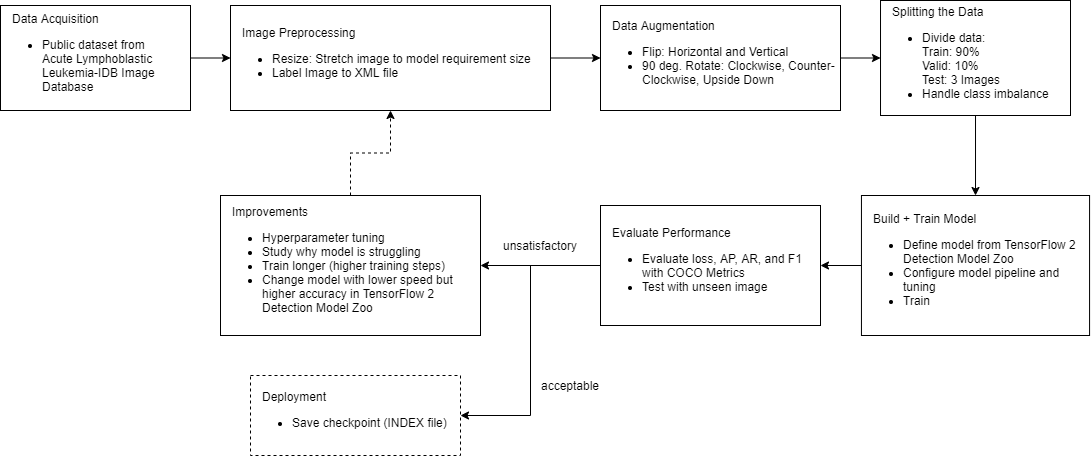

The diagram above was exported from draw.io. Its source (the exported page's mxGraphModel, read from the mxfile embedded in the PNG):
<mxGraphModel dx="2249" dy="794" grid="1" gridSize="10" guides="1" tooltips="1" connect="1" arrows="1" fold="1" page="1" pageScale="1" pageWidth="827" pageHeight="1169" math="0" shadow="0">
  <root>
    <mxCell id="WIyWlLk6GJQsqaUBKTNV-0" />
    <mxCell id="WIyWlLk6GJQsqaUBKTNV-1" parent="WIyWlLk6GJQsqaUBKTNV-0" />
    <mxCell id="_3XgyiowLrkHdd71WCxl-1" value="" style="edgeStyle=orthogonalEdgeStyle;rounded=0;orthogonalLoop=1;jettySize=auto;html=1;" edge="1" parent="WIyWlLk6GJQsqaUBKTNV-1" source="UpYWXG9N-vkCsKKxZkyW-0" target="UpYWXG9N-vkCsKKxZkyW-1">
      <mxGeometry relative="1" as="geometry" />
    </mxCell>
    <mxCell id="UpYWXG9N-vkCsKKxZkyW-0" value="&amp;nbsp; &amp;nbsp;Data Acquisition&lt;br&gt;&lt;ul&gt;&lt;li&gt;Public dataset from &lt;br&gt;Acute Lymphoblastic Leukemia-IDB Image Database&amp;nbsp;&lt;/li&gt;&lt;/ul&gt;" style="rounded=0;whiteSpace=wrap;html=1;align=left;fillColor=none;" parent="WIyWlLk6GJQsqaUBKTNV-1" vertex="1">
      <mxGeometry x="-190" y="540" width="190" height="105" as="geometry" />
    </mxCell>
    <mxCell id="_3XgyiowLrkHdd71WCxl-2" style="edgeStyle=orthogonalEdgeStyle;rounded=0;orthogonalLoop=1;jettySize=auto;html=1;entryX=0;entryY=0.5;entryDx=0;entryDy=0;" edge="1" parent="WIyWlLk6GJQsqaUBKTNV-1" source="UpYWXG9N-vkCsKKxZkyW-1" target="UpYWXG9N-vkCsKKxZkyW-2">
      <mxGeometry relative="1" as="geometry" />
    </mxCell>
    <mxCell id="UpYWXG9N-vkCsKKxZkyW-1" value="&amp;nbsp; &amp;nbsp;Image Preprocessing&lt;br&gt;&lt;ul&gt;&lt;li&gt;Resize: Stretch image to model requirement size&lt;/li&gt;&lt;li&gt;Label Image to XML file&lt;/li&gt;&lt;/ul&gt;" style="rounded=0;whiteSpace=wrap;html=1;align=left;fillColor=none;" parent="WIyWlLk6GJQsqaUBKTNV-1" vertex="1">
      <mxGeometry x="40" y="540" width="320" height="105" as="geometry" />
    </mxCell>
    <mxCell id="_3XgyiowLrkHdd71WCxl-3" value="" style="edgeStyle=orthogonalEdgeStyle;rounded=0;orthogonalLoop=1;jettySize=auto;html=1;" edge="1" parent="WIyWlLk6GJQsqaUBKTNV-1" source="UpYWXG9N-vkCsKKxZkyW-2" target="UpYWXG9N-vkCsKKxZkyW-3">
      <mxGeometry relative="1" as="geometry" />
    </mxCell>
    <mxCell id="UpYWXG9N-vkCsKKxZkyW-2" value="&amp;nbsp; &amp;nbsp;Data Augmentation&lt;br&gt;&lt;ul&gt;&lt;li&gt;Flip: Horizontal and Vertical&lt;/li&gt;&lt;li&gt;90 deg. Rotate: Clockwise, Counter-Clockwise, Upside Down&amp;nbsp;&lt;br&gt;&lt;/li&gt;&lt;/ul&gt;" style="rounded=0;whiteSpace=wrap;html=1;align=left;fillColor=none;" parent="WIyWlLk6GJQsqaUBKTNV-1" vertex="1">
      <mxGeometry x="410" y="540" width="240" height="105" as="geometry" />
    </mxCell>
    <mxCell id="UpYWXG9N-vkCsKKxZkyW-24" style="edgeStyle=orthogonalEdgeStyle;rounded=0;orthogonalLoop=1;jettySize=auto;html=1;entryX=0.5;entryY=0;entryDx=0;entryDy=0;" parent="WIyWlLk6GJQsqaUBKTNV-1" source="UpYWXG9N-vkCsKKxZkyW-3" target="UpYWXG9N-vkCsKKxZkyW-7" edge="1">
      <mxGeometry relative="1" as="geometry" />
    </mxCell>
    <mxCell id="UpYWXG9N-vkCsKKxZkyW-3" value="&amp;nbsp; &amp;nbsp;Splitting the Data&lt;br&gt;&lt;ul&gt;&lt;li&gt;Divide data:&lt;br&gt;Train: 90%&lt;br&gt;Valid: 10%&lt;br&gt;Test: 3 Images&lt;/li&gt;&lt;li&gt;Handle class imbalance&amp;nbsp;&lt;/li&gt;&lt;/ul&gt;" style="rounded=0;whiteSpace=wrap;html=1;align=left;fillColor=none;" parent="WIyWlLk6GJQsqaUBKTNV-1" vertex="1">
      <mxGeometry x="690.01" y="535" width="189.99" height="115" as="geometry" />
    </mxCell>
    <mxCell id="UpYWXG9N-vkCsKKxZkyW-10" value="" style="edgeStyle=orthogonalEdgeStyle;rounded=0;orthogonalLoop=1;jettySize=auto;html=1;" parent="WIyWlLk6GJQsqaUBKTNV-1" source="UpYWXG9N-vkCsKKxZkyW-7" target="UpYWXG9N-vkCsKKxZkyW-11" edge="1">
      <mxGeometry relative="1" as="geometry">
        <mxPoint x="640" y="800" as="targetPoint" />
      </mxGeometry>
    </mxCell>
    <mxCell id="UpYWXG9N-vkCsKKxZkyW-7" value="&amp;nbsp; &amp;nbsp;Build + Train Model&lt;br&gt;&lt;ul&gt;&lt;li&gt;Define model from TensorFlow 2 Detection Model Zoo&amp;nbsp;&lt;/li&gt;&lt;li&gt;Configure model pipeline and tuning&lt;br&gt;&lt;/li&gt;&lt;li&gt;Train&lt;/li&gt;&lt;/ul&gt;" style="rounded=0;whiteSpace=wrap;html=1;align=left;fillColor=none;" parent="WIyWlLk6GJQsqaUBKTNV-1" vertex="1">
      <mxGeometry x="670.95" y="730" width="228.12" height="140" as="geometry" />
    </mxCell>
    <mxCell id="UpYWXG9N-vkCsKKxZkyW-31" style="edgeStyle=orthogonalEdgeStyle;rounded=0;orthogonalLoop=1;jettySize=auto;html=1;exitX=0;exitY=0.5;exitDx=0;exitDy=0;entryX=1;entryY=0.5;entryDx=0;entryDy=0;" parent="WIyWlLk6GJQsqaUBKTNV-1" source="UpYWXG9N-vkCsKKxZkyW-11" target="UpYWXG9N-vkCsKKxZkyW-15" edge="1">
      <mxGeometry relative="1" as="geometry" />
    </mxCell>
    <mxCell id="UpYWXG9N-vkCsKKxZkyW-33" style="edgeStyle=orthogonalEdgeStyle;rounded=0;orthogonalLoop=1;jettySize=auto;html=1;entryX=1;entryY=0.5;entryDx=0;entryDy=0;" parent="WIyWlLk6GJQsqaUBKTNV-1" source="UpYWXG9N-vkCsKKxZkyW-11" target="UpYWXG9N-vkCsKKxZkyW-17" edge="1">
      <mxGeometry relative="1" as="geometry" />
    </mxCell>
    <mxCell id="UpYWXG9N-vkCsKKxZkyW-11" value="&amp;nbsp; &amp;nbsp;Evaluate Performance&lt;br&gt;&lt;ul&gt;&lt;li&gt;Evaluate loss, AP, AR, and F1 with COCO Metrics&lt;/li&gt;&lt;li&gt;Test with unseen image&lt;/li&gt;&lt;/ul&gt;" style="rounded=0;whiteSpace=wrap;html=1;align=left;fillColor=none;" parent="WIyWlLk6GJQsqaUBKTNV-1" vertex="1">
      <mxGeometry x="410" y="740" width="220" height="120" as="geometry" />
    </mxCell>
    <mxCell id="UpYWXG9N-vkCsKKxZkyW-32" style="edgeStyle=orthogonalEdgeStyle;rounded=0;orthogonalLoop=1;jettySize=auto;html=1;exitX=0.5;exitY=0;exitDx=0;exitDy=0;dashed=1;entryX=0.5;entryY=1;entryDx=0;entryDy=0;" parent="WIyWlLk6GJQsqaUBKTNV-1" source="UpYWXG9N-vkCsKKxZkyW-15" target="UpYWXG9N-vkCsKKxZkyW-1" edge="1">
      <mxGeometry relative="1" as="geometry">
        <mxPoint x="160" y="680" as="targetPoint" />
      </mxGeometry>
    </mxCell>
    <mxCell id="UpYWXG9N-vkCsKKxZkyW-15" value="&amp;nbsp; &amp;nbsp;Improvements&lt;br&gt;&lt;ul&gt;&lt;li&gt;Hyperparameter tuning&lt;br&gt;&lt;/li&gt;&lt;li&gt;Study why model is struggling&lt;/li&gt;&lt;li&gt;Train longer (higher training steps)&lt;/li&gt;&lt;li&gt;Change model with&amp;nbsp;lower speed but higher accuracy in TensorFlow 2 Detection Model Zoo&amp;nbsp;&lt;/li&gt;&lt;/ul&gt;" style="rounded=0;whiteSpace=wrap;html=1;align=left;fillColor=none;" parent="WIyWlLk6GJQsqaUBKTNV-1" vertex="1">
      <mxGeometry x="30" y="730" width="260" height="140" as="geometry" />
    </mxCell>
    <mxCell id="UpYWXG9N-vkCsKKxZkyW-17" value="&amp;nbsp; &amp;nbsp;Deployment&lt;br&gt;&lt;ul&gt;&lt;li&gt;Save checkpoint (INDEX file)&lt;/li&gt;&lt;/ul&gt;" style="rounded=0;whiteSpace=wrap;html=1;align=left;dashed=1;fillColor=none;" parent="WIyWlLk6GJQsqaUBKTNV-1" vertex="1">
      <mxGeometry x="60" y="910" width="210" height="80" as="geometry" />
    </mxCell>
    <mxCell id="UpYWXG9N-vkCsKKxZkyW-19" value="unsatisfactory" style="text;html=1;strokeColor=none;fillColor=none;align=center;verticalAlign=middle;whiteSpace=wrap;rounded=0;dashed=1;" parent="WIyWlLk6GJQsqaUBKTNV-1" vertex="1">
      <mxGeometry x="310" y="770" width="80" height="20" as="geometry" />
    </mxCell>
    <mxCell id="UpYWXG9N-vkCsKKxZkyW-20" value="acceptable" style="text;html=1;strokeColor=none;fillColor=none;align=center;verticalAlign=middle;whiteSpace=wrap;rounded=0;dashed=1;" parent="WIyWlLk6GJQsqaUBKTNV-1" vertex="1">
      <mxGeometry x="340" y="910" width="80" height="20" as="geometry" />
    </mxCell>
  </root>
</mxGraphModel>